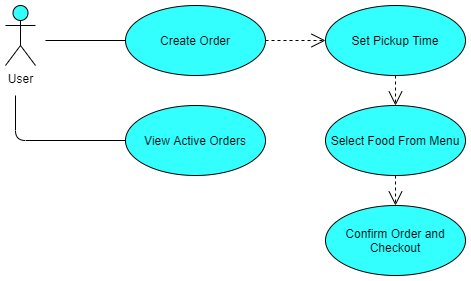

The diagram above was exported from draw.io. Its source (the exported page's mxGraphModel, read from the mxfile embedded in the PNG):
<mxGraphModel dx="1038" dy="548" grid="1" gridSize="10" guides="1" tooltips="1" connect="1" arrows="1" fold="1" page="1" pageScale="1" pageWidth="850" pageHeight="1100" math="0" shadow="0">
  <root>
    <mxCell id="0" />
    <mxCell id="1" parent="0" />
    <mxCell id="zCiddBrZrBg9YBFgp_vl-1" value="User" style="shape=umlActor;verticalLabelPosition=bottom;verticalAlign=top;html=1;fillColor=#33FFFF;" vertex="1" parent="1">
      <mxGeometry x="80" y="80" width="30" height="60" as="geometry" />
    </mxCell>
    <mxCell id="zCiddBrZrBg9YBFgp_vl-2" value="Create Order" style="ellipse;whiteSpace=wrap;html=1;fillColor=#33FFFF;" vertex="1" parent="1">
      <mxGeometry x="200" y="80" width="140" height="70" as="geometry" />
    </mxCell>
    <mxCell id="zCiddBrZrBg9YBFgp_vl-3" value="Set Pickup Time" style="ellipse;whiteSpace=wrap;html=1;fillColor=#33FFFF;" vertex="1" parent="1">
      <mxGeometry x="400" y="80" width="140" height="70" as="geometry" />
    </mxCell>
    <mxCell id="zCiddBrZrBg9YBFgp_vl-4" value="Select Food From Menu" style="ellipse;whiteSpace=wrap;html=1;fillColor=#33FFFF;" vertex="1" parent="1">
      <mxGeometry x="400" y="180" width="140" height="70" as="geometry" />
    </mxCell>
    <mxCell id="zCiddBrZrBg9YBFgp_vl-5" value="Confirm Order and Checkout" style="ellipse;whiteSpace=wrap;html=1;fillColor=#33FFFF;" vertex="1" parent="1">
      <mxGeometry x="400" y="280" width="140" height="70" as="geometry" />
    </mxCell>
    <mxCell id="zCiddBrZrBg9YBFgp_vl-6" value="" style="endArrow=none;html=1;edgeStyle=orthogonalEdgeStyle;entryX=0;entryY=0.5;entryDx=0;entryDy=0;" edge="1" parent="1" target="zCiddBrZrBg9YBFgp_vl-2">
      <mxGeometry relative="1" as="geometry">
        <mxPoint x="120" y="115" as="sourcePoint" />
        <mxPoint x="290" y="180" as="targetPoint" />
      </mxGeometry>
    </mxCell>
    <mxCell id="zCiddBrZrBg9YBFgp_vl-9" value="" style="endArrow=open;endSize=12;dashed=1;html=1;exitX=1;exitY=0.5;exitDx=0;exitDy=0;entryX=0;entryY=0.5;entryDx=0;entryDy=0;" edge="1" parent="1" source="zCiddBrZrBg9YBFgp_vl-2" target="zCiddBrZrBg9YBFgp_vl-3">
      <mxGeometry width="160" relative="1" as="geometry">
        <mxPoint x="290" y="170" as="sourcePoint" />
        <mxPoint x="450" y="170" as="targetPoint" />
      </mxGeometry>
    </mxCell>
    <mxCell id="zCiddBrZrBg9YBFgp_vl-11" value="" style="endArrow=open;endSize=12;dashed=1;html=1;exitX=0.5;exitY=1;exitDx=0;exitDy=0;entryX=0.5;entryY=0;entryDx=0;entryDy=0;" edge="1" parent="1" source="zCiddBrZrBg9YBFgp_vl-3" target="zCiddBrZrBg9YBFgp_vl-4">
      <mxGeometry width="160" relative="1" as="geometry">
        <mxPoint x="250" y="190" as="sourcePoint" />
        <mxPoint x="410" y="190" as="targetPoint" />
      </mxGeometry>
    </mxCell>
    <mxCell id="zCiddBrZrBg9YBFgp_vl-12" value="" style="endArrow=open;endSize=12;dashed=1;html=1;exitX=0.5;exitY=1;exitDx=0;exitDy=0;entryX=0.5;entryY=0;entryDx=0;entryDy=0;" edge="1" parent="1" source="zCiddBrZrBg9YBFgp_vl-4" target="zCiddBrZrBg9YBFgp_vl-5">
      <mxGeometry width="160" relative="1" as="geometry">
        <mxPoint x="210" y="290" as="sourcePoint" />
        <mxPoint x="370" y="290" as="targetPoint" />
      </mxGeometry>
    </mxCell>
    <mxCell id="zCiddBrZrBg9YBFgp_vl-13" value="View Active Orders" style="ellipse;whiteSpace=wrap;html=1;fillColor=#33FFFF;" vertex="1" parent="1">
      <mxGeometry x="200" y="180" width="140" height="70" as="geometry" />
    </mxCell>
    <mxCell id="zCiddBrZrBg9YBFgp_vl-14" value="" style="endArrow=none;html=1;edgeStyle=orthogonalEdgeStyle;entryX=0;entryY=0.5;entryDx=0;entryDy=0;" edge="1" parent="1" target="zCiddBrZrBg9YBFgp_vl-13">
      <mxGeometry relative="1" as="geometry">
        <mxPoint x="90" y="170" as="sourcePoint" />
        <mxPoint x="270" y="260" as="targetPoint" />
        <Array as="points">
          <mxPoint x="90" y="215" />
        </Array>
      </mxGeometry>
    </mxCell>
  </root>
</mxGraphModel>